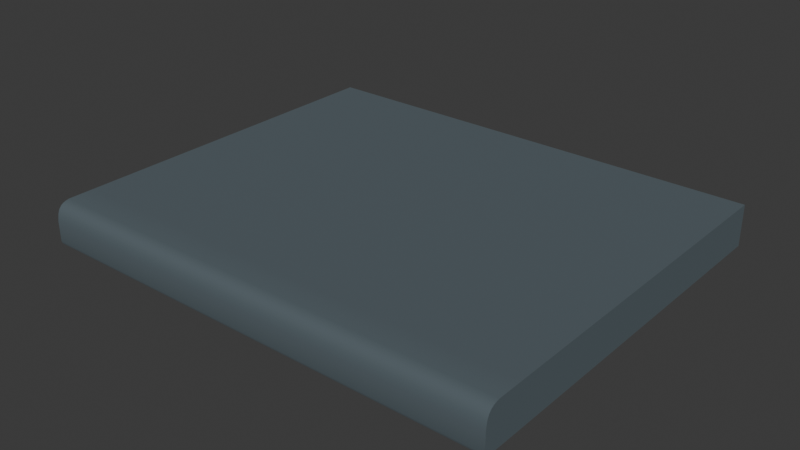 # Source: Arbeitsplatte_x1.blend  (saved by Blender 4.3.34; exported with 4.5.12 LTS)
import bpy
from mathutils import Matrix  # noqa: F401  (used for matrix-valued properties, if any)

bpy.ops.wm.read_factory_settings(use_empty=True)
scene = bpy.context.scene
scene.name = 'Scene'

# ---- collections
col_collection = bpy.data.collections.new('Collection'); scene.collection.children.link(col_collection)

# ---- materials (node trees are filled in below, after node groups)
mat_material_001 = bpy.data.materials.new('Material.001')

# ---- node groups
ng_smooth_by_angle = bpy.data.node_groups.new('Smooth by Angle', 'GeometryNodeTree')
_s = ng_smooth_by_angle.interface.new_socket(name='Mesh', in_out='OUTPUT', socket_type='NodeSocketGeometry')
_s = ng_smooth_by_angle.interface.new_socket(name='Mesh', in_out='INPUT', socket_type='NodeSocketGeometry')
_s = ng_smooth_by_angle.interface.new_socket(name='Angle', in_out='INPUT', socket_type='NodeSocketFloat')
_s.subtype = 'ANGLE'
_s.default_value = 0.5236
_s.min_value = 0.0
_s.max_value = 3.142
_s.description = 'Maximum face angle for smooth edges'
_s = ng_smooth_by_angle.interface.new_socket(name='Ignore Sharpness', in_out='INPUT', socket_type='NodeSocketBool')
_s.force_non_field = True
ng_smooth_by_angle.description = 'Set the sharpness of mesh edges based on the angle between the neighboring faces'
ng_smooth_by_angle.is_modifier = True
_N = ng_smooth_by_angle.nodes; _L = ng_smooth_by_angle.links
n0 = _N.new('GeometryNodeSetShadeSmooth'); n0.name = 'Set Shade Smooth'; n0.location = (120, -80)
n0.domain = 'EDGE'
n1 = _N.new('GeometryNodeSetShadeSmooth'); n1.name = 'Set Shade Smooth.001'; n1.location = (300, -80)
n2 = _N.new('NodeGroupOutput'); n2.name = 'Group Output'; n2.location = (480, -80)
n3 = _N.new('GeometryNodeInputMeshEdgeAngle'); n3.name = 'Edge Angle'; n3.location = (-440, -240)
n4 = _N.new('NodeGroupInput'); n4.name = 'Group Input'; n4.location = (-80, -80)
n5 = _N.new('GeometryNodeInputEdgeSmooth'); n5.name = 'Is Edge Smooth'; n5.location = (-260, -120)
n6 = _N.new('GeometryNodeInputShadeSmooth'); n6.name = 'Is Shade Smooth'; n6.location = (-440, -397)
n7 = _N.new('FunctionNodeCompare'); n7.name = 'Compare'; n7.location = (-260, -260)
n7.operation = 'LESS_EQUAL'
n7.inputs[6].default_value = (0.0, 0.0, 0.0, 0.0)
n7.inputs[7].default_value = (0.0, 0.0, 0.0, 0.0)
n8 = _N.new('FunctionNodeBooleanMath'); n8.name = 'Boolean Math.001'; n8.location = (-80, -260)
n9 = _N.new('NodeGroupInput'); n9.name = 'Group Input.001'; n9.location = (-440, -329)
n10 = _N.new('NodeGroupInput'); n10.name = 'Group Input.002'; n10.location = (-259, -189)
n11 = _N.new('FunctionNodeBooleanMath'); n11.name = 'Boolean Math'; n11.location = (-80, -149)
n11.operation = 'OR'
n12 = _N.new('FunctionNodeBooleanMath'); n12.name = 'Boolean Math.002'; n12.location = (-260, -380)
n12.operation = 'OR'
n13 = _N.new('NodeGroupInput'); n13.name = 'Group Input.003'; n13.location = (-440, -460)
_L.new(n3.outputs[0], n7.inputs[0])
_L.new(n1.outputs[0], n2.inputs[0])
_L.new(n9.outputs[1], n7.inputs[1])
_L.new(n7.outputs[0], n8.inputs[0])
_L.new(n4.outputs[0], n0.inputs[0])
_L.new(n0.outputs[0], n1.inputs[0])
_L.new(n8.outputs[0], n0.inputs[2])
_L.new(n10.outputs[2], n11.inputs[1])
_L.new(n5.outputs[0], n11.inputs[0])
_L.new(n11.outputs[0], n0.inputs[1])
_L.new(n13.outputs[2], n12.inputs[1])
_L.new(n6.outputs[0], n12.inputs[0])
_L.new(n12.outputs[0], n8.inputs[1])
n2.is_active_output = True

# ---- material node trees
mat_material_001.use_nodes = True; mat_material_001.node_tree.nodes.clear()
_N = mat_material_001.node_tree.nodes; _L = mat_material_001.node_tree.links
n0 = _N.new('ShaderNodeBsdfPrincipled'); n0.name = 'Principled BSDF'; n0.location = (10, 300)
n0.inputs[0].default_value = (0.08733, 0.1161, 0.1328, 1.0)
n0.inputs[2].default_value = 1.0
n1 = _N.new('ShaderNodeOutputMaterial'); n1.name = 'Material Output'; n1.location = (300, 300)
_L.new(n0.outputs[0], n1.inputs[0])
n1.is_active_output = True

# ---- world
world_world = bpy.data.worlds.new('World'); scene.world = world_world
world_world.use_nodes = True; world_world.node_tree.nodes.clear()
_N = world_world.node_tree.nodes; _L = world_world.node_tree.links
n0 = _N.new('ShaderNodeOutputWorld'); n0.name = 'World Output'; n0.location = (300, 300)
n1 = _N.new('ShaderNodeBackground'); n1.name = 'Background'; n1.location = (10, 300)
n1.inputs[0].default_value = (0.05088, 0.05088, 0.05088, 1.0)
_L.new(n1.outputs[0], n0.inputs[0])
n0.is_active_output = True
world_world.color = (0.05088, 0.05088, 0.05088)
world_world.use_sun_shadow = False
world_world.sun_shadow_jitter_overblur = 0.0

# ---- meshes
me_cube_005 = bpy.data.meshes.new('Cube.005')
me_cube_005.from_pydata([(-1.0, -1.07, 2.0), (-1.0, 0.9297, 2.0), (1.0, -1.07, 2.0), (1.0, 0.9297, 2.0), (-1.0, 0.9297, 2.175), (1.0, 0.9297, 2.175), (-1.0, -0.9297, 2.0), (1.0, -0.9297, 2.0), (-1.0, -0.9297, 2.175), (1.0, -0.9297, 2.175), (1.0, -1.139, 2.016), (1.0, -1.123, 2.0), (1.0, -1.134, 2.005), (-1.0, -1.123, 2.0), (-1.0, -1.139, 2.016), (-1.0, -1.134, 2.005), (1.0, -1.064, 2.175), (1.0, -1.081, 2.172), (1.0, -1.136, 2.117), (1.0, -1.139, 2.1), (1.0, -1.097, 2.168), (1.0, -1.112, 2.16), (1.0, -1.124, 2.148), (1.0, -1.132, 2.133), (-1.0, -1.139, 2.1), (-1.0, -1.136, 2.117), (-1.0, -1.081, 2.172), (-1.0, -1.064, 2.175), (-1.0, -1.132, 2.133), (-1.0, -1.124, 2.148), (-1.0, -1.112, 2.16), (-1.0, -1.097, 2.168)], [], [(23, 28, 25, 18), (3, 1, 4, 5), (7, 3, 5, 9), (21, 30, 29, 22), (1, 6, 8, 4), (5, 4, 8, 9), (8, 27, 16, 9), (0, 13, 15, 14, 24, 25, 28, 29, 30, 31, 26, 27, 8, 6), (14, 10, 19, 24), (10, 14, 15, 12), (12, 15, 13, 11), (0, 2, 11, 13), (2, 7, 9, 16, 17, 20, 21, 22, 23, 18, 19, 10, 12, 11), (16, 27, 26, 17), (30, 21, 20, 31), (28, 23, 22, 29), (24, 19, 18, 25), (17, 26, 31, 20), (6, 1, 3, 7, 2, 0)])
me_cube_005.polygons.foreach_set('use_smooth', [True] * 19)
_uv = me_cube_005.uv_layers.new(name='UVMap')
_uv.uv.foreach_set('vector', [0.625, 0.75, 0.625, 1.0, 0.625, 1.0, 0.625, 0.75, 0.625, 0.5, 0.625, 0.25, 0.625, 0.25, 0.625, 0.5, 0.625, 0.7324, 0.625, 0.5, 0.625, 0.5, 0.625, 0.7324, 0.625, 0.75, 0.625, 1.0, 0.625, 1.0, 0.625, 0.75, 0.625, 0.25, 0.625, 0.01758, 0.625, 0.01758, 0.625, 0.25, 0.625, 0.5, 0.875, 0.5, 0.875, 0.7324, 0.625, 0.7324, 0.875, 0.7324, 0.875, 0.7489, 0.625, 0.7489, 0.625, 0.7324, 0.625, 0.0, 0.625, 0.0, 0.625, 0.0, 0.625, 0.0, 0.625, 0.0, 0.625, 0.0, 0.625, 0.0, 0.625, 0.0, 0.625, 0.0, 0.625, 0.0, 0.625, 0.0, 0.625, 0.001096, 0.625, 0.01758, 0.625, 0.01758, 0.625, 1.0, 0.625, 0.75, 0.625, 0.75, 0.625, 1.0, 0.625, 0.75, 0.625, 1.0, 0.625, 1.0, 0.625, 0.75, 0.625, 0.75, 0.625, 1.0, 0.625, 1.0, 0.625, 0.75, 0.625, 1.0, 0.625, 0.75, 0.625, 0.75, 0.625, 1.0, 0.625, 0.75, 0.625, 0.7324, 0.625, 0.7324, 0.625, 0.7489, 0.625, 0.75, 0.625, 0.75, 0.625, 0.75, 0.625, 0.75, 0.625, 0.75, 0.625, 0.75, 0.625, 0.75, 0.625, 0.75, 0.625, 0.75, 0.625, 0.75, 0.625, 0.7489, 0.875, 0.7489, 0.875, 0.75, 0.625, 0.75, 0.625, 1.0, 0.625, 0.75, 0.625, 0.75, 0.625, 1.0, 0.625, 1.0, 0.625, 0.75, 0.625, 0.75, 0.625, 1.0, 0.625, 1.0, 0.625, 0.75, 0.625, 0.75, 0.625, 1.0, 0.625, 0.75, 0.875, 0.75, 0.875, 0.75, 0.625, 0.75, 0.625, 0.01758, 0.625, 0.25, 0.625, 0.5, 0.625, 0.7324, 0.625, 0.75, 0.625, 0.0])
me_cube_005.materials.append(mat_material_001)
me_cube_005.materials.append(None)
me_cube_005.update()

# ---- objects
ob_arbeitsplatte_x1 = bpy.data.objects.new('Arbeitsplatte_x1', me_cube_005)

# ---- transforms, parenting, visibility, modifiers, constraints
ob_arbeitsplatte_x1.location = (-1.0, 0.1281, 0.0)
ob_arbeitsplatte_x1.scale = (0.5, 0.4, 0.5)
_m = ob_arbeitsplatte_x1.modifiers.new('Smooth by Angle', 'NODES')
_m.node_group = ng_smooth_by_angle
_m.use_pin_to_last = True
_m.show_group_selector = False

# ---- collection membership
col_collection.objects.link(ob_arbeitsplatte_x1)

# ---- scene / render settings (as saved in the file)
scene.frame_start = 1; scene.frame_end = 250; scene.frame_set(1)
scene.render.engine = 'CYCLES'
scene.eevee.ray_tracing_options.trace_max_roughness = 0.0
bpy.context.view_layer.update()

# ---- added for rendering (the .blend has no active camera and no usable light): camera, sun
cam_auto = bpy.data.cameras.new('AutoCamera')
cam_auto.lens = 50.0
cam_auto.sensor_width = 36.0
cam_auto.clip_end = 1000.0
ob_auto_camera = bpy.data.objects.new('AutoCamera', cam_auto)
scene.collection.objects.link(ob_auto_camera)
ob_auto_camera.location = (0.203562, -1.35796, 2.00653)
ob_auto_camera.rotation_euler = (1.09748, -7.21219e-08, 0.694738)
scene.camera = ob_auto_camera
light_auto_sun = bpy.data.lights.new('AutoSun', 'SUN')
light_auto_sun.energy = 3.0
light_auto_sun.angle = 0.0523599
ob_auto_sun = bpy.data.objects.new('AutoSun', light_auto_sun)
scene.collection.objects.link(ob_auto_sun)
ob_auto_sun.rotation_euler = (0.872665, 0.174533, 0.523599)
bpy.context.view_layer.update()
